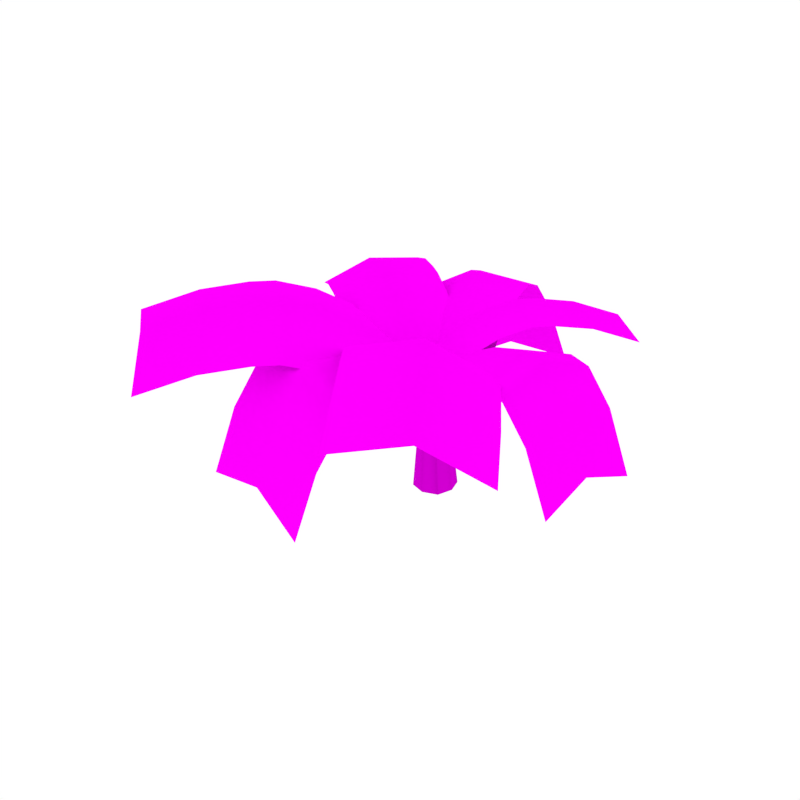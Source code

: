 # Source: PalmTree_5.blend  (saved by Blender 2.79.0; exported with 4.5.12 LTS)
import bpy
from mathutils import Matrix  # noqa: F401  (used for matrix-valued properties, if any)

bpy.ops.wm.read_factory_settings(use_empty=True)
scene = bpy.context.scene
scene.name = 'Scene'

# ---- collections
col_collection_1 = bpy.data.collections.new('Collection 1'); scene.collection.children.link(col_collection_1)

# ---- images (referenced by path relative to the original .blend; pixels are not part of the script)
import os
ASSET_DIR = os.environ.get("B2B_ASSET_DIR", "")  # directory of the original .blend (textures are referenced by path, not embedded)
HERE = os.path.dirname(os.path.abspath(__file__))  # packed textures are extracted next to this script under _unpacked/

def load_image(name, relpath, width, height, colorspace="sRGB"):
    """Load a texture the original file referenced (path relative to the .blend, or extracted next to this script)."""
    p = next((c for c in (os.path.join(HERE, relpath), os.path.join(ASSET_DIR, relpath)) if relpath and os.path.exists(c)), "")
    if p:
        img = bpy.data.images.load(p, check_existing=True)
        img.name = name
    else:  # same state as the original file: an image datablock whose file is absent (Cycles renders it pink)
        img = bpy.data.images.new(name, width, height)
        img.source = "FILE"
        img.filepath = "//" + (relpath or name)
    img.colorspace_settings.name = colorspace
    return img
img_palmtree_trunk_png = load_image('PalmTree_Trunk.png', 'PalmTree_Trunk.png', 1024, 1024, 'sRGB')
img_palmtree_trunk_normal_png = load_image('PalmTree_Trunk_Normal.png', 'PalmTree_Trunk_Normal.png', 1024, 1024, 'sRGB')
img_palmtree_leaves_png = load_image('PalmTree_Leaves.png', 'PalmTree_Leaves.png', 1024, 1024, 'sRGB')

# ---- materials (node trees are filled in below, after node groups)
mat_palmtree_trunk = bpy.data.materials.new('PalmTree_Trunk')
mat_palmtree_trunk.alpha_threshold = 0.0
mat_palmtree_trunk.roughness = 0.5
mat_palmtree_leaves = bpy.data.materials.new('PalmTree_Leaves')
mat_palmtree_leaves.alpha_threshold = 0.0
mat_palmtree_leaves.roughness = 0.5

# ---- material node trees
mat_palmtree_trunk.use_nodes = True; mat_palmtree_trunk.node_tree.nodes.clear()
_N = mat_palmtree_trunk.node_tree.nodes; _L = mat_palmtree_trunk.node_tree.links
n0 = _N.new('ShaderNodeOutputMaterial'); n0.name = 'Material Output'; n0.location = (300, 300)
n1 = _N.new('ShaderNodeBsdfDiffuse'); n1.name = 'Diffuse BSDF'; n1.location = (10, 300)
n2 = _N.new('ShaderNodeTexImage'); n2.name = 'Image Texture'; n2.location = (-327, 341)
n2.width = 140
n2.image = img_palmtree_trunk_png
n3 = _N.new('ShaderNodeNormalMap'); n3.name = 'Normal Map'; n3.location = (-69, 152)
n4 = _N.new('ShaderNodeTexImage'); n4.name = 'Image Texture.001'; n4.location = (-288, 128)
n4.width = 140
n4.image = img_palmtree_trunk_normal_png
_L.new(n1.outputs[0], n0.inputs[0])
_L.new(n2.outputs[0], n1.inputs[0])
_L.new(n4.outputs[0], n3.inputs[1])
_L.new(n3.outputs[0], n1.inputs[2])
n0.is_active_output = True
mat_palmtree_leaves.use_nodes = True; mat_palmtree_leaves.node_tree.nodes.clear()
_N = mat_palmtree_leaves.node_tree.nodes; _L = mat_palmtree_leaves.node_tree.links
n0 = _N.new('ShaderNodeOutputMaterial'); n0.name = 'Material Output'; n0.location = (460, 300)
n1 = _N.new('ShaderNodeBsdfDiffuse'); n1.name = 'Diffuse BSDF'; n1.location = (10, 300)
n2 = _N.new('ShaderNodeMixShader'); n2.name = 'Mix Shader'; n2.location = (240, 304)
n3 = _N.new('ShaderNodeBsdfTransparent'); n3.name = 'Transparent BSDF'; n3.location = (140, 72)
n4 = _N.new('ShaderNodeTexImage'); n4.name = 'Image Texture'; n4.location = (-180, 300)
n4.width = 140
n4.image = img_palmtree_leaves_png
_L.new(n1.outputs[0], n2.inputs[2])
_L.new(n4.outputs[0], n1.inputs[0])
_L.new(n2.outputs[0], n0.inputs[0])
_L.new(n3.outputs[0], n2.inputs[1])
_L.new(n4.outputs[1], n2.inputs[0])
n0.is_active_output = True

# ---- world
world_world = bpy.data.worlds.new('World'); scene.world = world_world
world_world.color = (1.0, 1.0, 1.0)
world_world.use_sun_shadow = False
world_world.sun_shadow_jitter_overblur = 0.0
world_world.cycles.sampling_method = 'NONE'
world_world.cycles.sample_map_resolution = 256

# ---- meshes
me_cube_010 = bpy.data.meshes.new('Cube.010')
me_cube_010.from_pydata([(0.16, 0.1718, 0.001864), (-0.01517, -0.003773, -0.003672), (-0.01548, 0.35, -0.003329), (-0.1907, 0.1746, -0.006913), (0.1219, 0.007433, 0.7698), (0.01015, -0.1018, 0.7665), (0.01026, 0.1203, 0.7697), (-0.1013, 0.009998, 0.7691), (0.03379, 0.2266, 0.4699), (0.1702, 0.08765, 0.466), (0.03378, -0.04652, 0.4695), (-0.1017, 0.09223, 0.4747), (0.1161, 0.3049, 3.214e-05), (0.1167, 0.03926, 0.0004648), (-0.1473, 0.04169, -0.006105), (-0.1469, 0.3067, -0.006767), (-0.04564, -0.05122, 1.161), (-0.04564, 0.06838, 1.119), (0.07397, -0.05167, 1.118), (-0.04564, -0.1708, 1.119), (-0.1652, -0.05077, 1.119), (0.09416, 0.09138, 0.7708), (0.09362, -0.07511, 0.767), (-0.07327, -0.07341, 0.7674), (-0.07343, 0.09329, 0.7695), (-0.1052, -0.1106, 1.161), (0.01391, -0.111, 1.161), (0.01391, 0.008107, 1.161), (-0.1052, 0.008555, 1.161), (-0.0677, 0.1939, 0.4717), (0.1364, 0.191, 0.4684), (0.136, -0.01455, 0.4671), (-0.06793, -0.01071, 0.4737), (-0.1353, 0.03882, 1.119), (-0.125, -0.05092, 1.162), (-0.04564, -0.1306, 1.161), (0.04406, 0.03814, 1.118), (0.03377, -0.05152, 1.161), (0.04407, -0.1413, 1.118), (-0.04564, 0.02818, 1.161), (-0.1353, -0.1406, 1.119), (-0.5059, 0.03639, 0.8955), (0.4574, 0.1741, 1.121), (-0.6847, 1.488, 0.5026), (0.2787, 1.626, 0.7279), (-0.03627, 0.008822, 1.13), (-0.232, 1.527, 0.7652), (0.2184, 1.434, 1.222), (0.2013, 1.231, 1.499), (-0.3093, 1.132, 1.537), (-0.2923, 1.335, 1.259), (-0.762, 1.093, 1.274), (-0.745, 1.296, 0.9969), (-0.6903, 0.6493, 1.28), (-0.7468, 0.9351, 1.329), (0.2166, 1.073, 1.554), (0.273, 0.787, 1.506), (-0.2377, 0.6883, 1.543), (-0.2941, 0.9743, 1.591), (-0.6249, 0.3924, 1.172), (-0.1586, 0.3757, 1.413), (0.3385, 0.5301, 1.397), (-0.01824, -0.5086, 0.9217), (-0.2843, 0.3831, 1.058), (-1.18, -0.7976, 0.1471), (-1.446, 0.09413, 0.2832), (-0.1006, -0.06606, 1.127), (-1.328, -0.3765, 0.3586), (-1.417, 0.05333, 0.783), (-1.317, 0.05414, 1.091), (-1.199, -0.4165, 1.166), (-1.299, -0.4173, 0.8584), (-1.05, -0.8376, 0.9549), (-1.151, -0.8384, 0.6469), (-0.663, -0.7332, 1.09), (-0.9272, -0.8101, 1.05), (-1.193, 0.08161, 1.186), (-0.9291, 0.1585, 1.226), (-0.8117, -0.3121, 1.301), (-1.076, -0.389, 1.261), (-0.4074, -0.6502, 1.067), (-0.5013, -0.2117, 1.276), (-0.6735, 0.2415, 1.203), (0.4287, -0.2413, 0.8661), (-0.5476, -0.08012, 0.9883), (0.2033, -1.683, 0.4714), (-0.773, -1.522, 0.5937), (-0.03167, -0.0706, 1.051), (-0.2639, -1.58, 0.6848), (-0.7094, -1.349, 1.094), (-0.6608, -1.157, 1.374), (-0.1518, -1.215, 1.465), (-0.2003, -1.408, 1.185), (0.3155, -1.318, 1.251), (0.2669, -1.511, 0.9713), (0.3799, -0.874, 1.257), (0.3428, -1.162, 1.306), (-0.6335, -1.001, 1.429), (-0.5964, -0.7128, 1.38), (-0.08726, -0.7713, 1.471), (-0.1245, -1.06, 1.52), (0.4062, -0.6115, 1.147), (-0.05505, -0.452, 1.339), (-0.5701, -0.4503, 1.269), (0.1407, 0.4512, 0.9088), (0.06484, -0.5408, 0.974), (1.619, 0.3789, 0.5996), (1.543, -0.6131, 0.6648), (0.003057, -0.032, 1.06), (1.547, -0.1064, 0.7835), (1.335, -0.592, 1.155), (1.122, -0.5762, 1.423), (1.127, -0.06944, 1.542), (1.34, -0.08533, 1.273), (1.198, 0.4159, 1.358), (1.411, 0.4, 1.09), (0.7501, 0.4393, 1.338), (1.037, 0.4259, 1.404), (0.9611, -0.5661, 1.469), (0.6742, -0.5527, 1.403), (0.6788, -0.04593, 1.522), (0.9659, -0.05937, 1.588), (0.4935, 0.4475, 1.212), (0.3666, -0.0359, 1.371), (0.4176, -0.5445, 1.277), (0.4116, 0.185, 0.9185), (-0.4537, -0.4511, 1.131), (1.646, -1.361, 1.31), (0.7807, -1.997, 1.522), (-0.07331, -0.02737, 1.148), (1.209, -1.626, 1.579), (0.529, -1.616, 1.672), (0.3116, -1.31, 1.719), (0.7395, -0.9391, 1.776), (0.9569, -1.244, 1.729), (1.177, -0.6742, 1.507), (1.394, -0.9795, 1.46), (0.8608, -0.275, 1.418), (1.057, -0.5134, 1.506), (0.1918, -1.149, 1.718), (-0.004436, -0.911, 1.63), (0.4234, -0.5397, 1.687), (0.6197, -0.7783, 1.775), (0.6778, -0.07254, 1.267), (0.2009, -0.2929, 1.506), (-0.1874, -0.7086, 1.479), (0.2765, -0.4666, 0.9133), (-0.5231, 0.2843, 1.13), (-1.047, -1.994, 1.313), (-1.846, -1.243, 1.53), (-0.02682, -0.01899, 1.148), (-1.394, -1.603, 1.588), (-1.51, -0.919, 1.683), (-1.244, -0.644, 1.731), (-0.7916, -1.005, 1.789), (-1.058, -1.28, 1.741), (-0.4442, -1.395, 1.514), (-0.7105, -1.67, 1.467), (-0.102, -1.003, 1.424), (-0.305, -1.245, 1.513), (-1.105, -0.4937, 1.73), (-0.9016, -0.2523, 1.641), (-0.4491, -0.6131, 1.699), (-0.6524, -0.8546, 1.788), (0.06735, -0.7819, 1.269), (-0.2426, -0.3438, 1.514), (-0.7323, -0.03091, 1.486), (-0.3395, -0.3312, 0.957), (0.1844, 0.3433, 1.126), (-1.619, 0.5833, 1.268), (-1.096, 1.258, 1.437), (-0.01462, -0.06346, 1.14), (-1.342, 0.8809, 1.482), (-0.8203, 1.021, 1.557), (-0.5877, 0.8344, 1.593), (-0.8344, 0.4575, 1.639), (-1.067, 0.6439, 1.602), (-1.112, 0.1599, 1.425), (-1.344, 0.3463, 1.388), (-0.783, -0.07688, 1.355), (-0.9849, 0.06292, 1.424), (-0.4611, 0.7374, 1.593), (-0.2592, 0.5976, 1.523), (-0.5058, 0.2206, 1.569), (-0.7078, 0.3606, 1.638), (-0.5991, -0.192, 1.234), (-0.2821, 0.08016, 1.424), (-0.07522, 0.4825, 1.403), (-0.2965, 0.2678, 0.957), (0.3253, -0.3176, 1.126), (0.735, 1.455, 1.268), (1.357, 0.87, 1.437), (-0.06076, -0.08095, 1.14), (1.005, 1.151, 1.482), (1.095, 0.6184, 1.557), (0.8873, 0.4045, 1.593), (0.5355, 0.6858, 1.639), (0.7431, 0.8997, 1.602), (0.2655, 0.9899, 1.425), (0.473, 1.204, 1.388), (-0.001346, 0.6853, 1.355), (0.1569, 0.873, 1.424), (0.7788, 0.2877, 1.593), (0.6205, 0.09992, 1.523), (0.2686, 0.3812, 1.569), (0.427, 0.569, 1.638), (-0.1334, 0.5131, 1.234), (0.1075, 0.1717, 1.424), (0.4885, -0.07231, 1.403)], [], [(9, 31, 13, 0), (31, 10, 1, 13), (10, 32, 14, 1), (29, 8, 2, 15), (8, 30, 12, 2), (30, 21, 4, 9), (32, 11, 3, 14), (11, 29, 15, 3), (31, 22, 5, 10), (4, 22, 31, 9), (4, 21, 36, 18), (4, 18, 38, 22), (29, 24, 6, 8), (5, 23, 32, 10), (5, 22, 38, 19), (5, 19, 40, 23), (32, 23, 7, 11), (6, 21, 30, 8), (6, 24, 33, 17), (6, 17, 36, 21), (7, 24, 29, 11), (7, 23, 40, 20), (7, 20, 33, 24), (39, 28, 16), (35, 26, 16), (37, 27, 16), (28, 34, 16), (27, 39, 16), (25, 35, 16), (26, 37, 16), (34, 25, 16), (19, 38, 26, 35), (40, 19, 35, 25), (17, 33, 28, 39), (20, 40, 25, 34), (36, 17, 39, 27), (33, 20, 34, 28), (18, 36, 27, 37), (38, 18, 37, 26), (60, 61, 56, 57), (54, 58, 49, 51), (58, 55, 48, 49), (52, 50, 46, 43), (50, 52, 51, 49), (47, 50, 49, 48), (50, 47, 44, 46), (58, 54, 53, 57), (55, 58, 57, 56), (59, 60, 57, 53), (41, 45, 60, 59), (45, 42, 61, 60), (81, 82, 77, 78), (75, 79, 70, 72), (79, 76, 69, 70), (73, 71, 67, 64), (71, 73, 72, 70), (68, 71, 70, 69), (71, 68, 65, 67), (79, 75, 74, 78), (76, 79, 78, 77), (80, 81, 78, 74), (62, 66, 81, 80), (66, 63, 82, 81), (102, 103, 98, 99), (96, 100, 91, 93), (100, 97, 90, 91), (94, 92, 88, 85), (92, 94, 93, 91), (89, 92, 91, 90), (92, 89, 86, 88), (100, 96, 95, 99), (97, 100, 99, 98), (101, 102, 99, 95), (83, 87, 102, 101), (87, 84, 103, 102), (123, 124, 119, 120), (117, 121, 112, 114), (121, 118, 111, 112), (115, 113, 109, 106), (113, 115, 114, 112), (110, 113, 112, 111), (113, 110, 107, 109), (121, 117, 116, 120), (118, 121, 120, 119), (122, 123, 120, 116), (104, 108, 123, 122), (108, 105, 124, 123), (144, 145, 140, 141), (138, 142, 133, 135), (142, 139, 132, 133), (136, 134, 130, 127), (134, 136, 135, 133), (131, 134, 133, 132), (134, 131, 128, 130), (142, 138, 137, 141), (139, 142, 141, 140), (143, 144, 141, 137), (125, 129, 144, 143), (129, 126, 145, 144), (165, 166, 161, 162), (159, 163, 154, 156), (163, 160, 153, 154), (157, 155, 151, 148), (155, 157, 156, 154), (152, 155, 154, 153), (155, 152, 149, 151), (163, 159, 158, 162), (160, 163, 162, 161), (164, 165, 162, 158), (146, 150, 165, 164), (150, 147, 166, 165), (186, 187, 182, 183), (180, 184, 175, 177), (184, 181, 174, 175), (178, 176, 172, 169), (176, 178, 177, 175), (173, 176, 175, 174), (176, 173, 170, 172), (184, 180, 179, 183), (181, 184, 183, 182), (185, 186, 183, 179), (167, 171, 186, 185), (171, 168, 187, 186), (207, 208, 203, 204), (201, 205, 196, 198), (205, 202, 195, 196), (199, 197, 193, 190), (197, 199, 198, 196), (194, 197, 196, 195), (197, 194, 191, 193), (205, 201, 200, 204), (202, 205, 204, 203), (206, 207, 204, 200), (188, 192, 207, 206), (192, 189, 208, 207), (30, 9, 0, 12)])
me_cube_010.polygons.foreach_set('use_smooth', [True] * 136)
me_cube_010.polygons.foreach_set('material_index', [0, 0, 0, 0, 0, 0, 0, 0, 0, 0, 0, 0, 0, 0, 0, 0, 0, 0, 0, 0, 0, 0, 0, 0, 0, 0, 0, 0, 0, 0, 0, 0, 0, 0, 0, 0, 0, 0, 0, 1, 1, 1, 1, 1, 1, 1, 1, 1, 1, 1, 1, 1, 1, 1, 1, 1, 1, 1, 1, 1, 1, 1, 1, 1, 1, 1, 1, 1, 1, 1, 1, 1, 1, 1, 1, 1, 1, 1, 1, 1, 1, 1, 1, 1, 1, 1, 1, 1, 1, 1, 1, 1, 1, 1, 1, 1, 1, 1, 1, 1, 1, 1, 1, 1, 1, 1, 1, 1, 1, 1, 1, 1, 1, 1, 1, 1, 1, 1, 1, 1, 1, 1, 1, 1, 1, 1, 1, 1, 1, 1, 1, 1, 1, 1, 1, 0])
_uv = me_cube_010.uv_layers.new(name='UVMap')
_uv.uv.foreach_set('vector', [0.1275, 0.03931, 0.003716, 0.03931, 0.003716, -0.2932, 0.1275, -0.2932, 0.9927, 0.03931, 0.8695, 0.03931, 0.8695, -0.2932, 0.9927, -0.2932, 0.8695, 0.03931, 0.7461, 0.03931, 0.7461, -0.2932, 0.8695, -0.2932, 0.4982, 0.03931, 0.375, 0.03931, 0.375, -0.2932, 0.4982, -0.2932, 0.375, 0.03931, 0.2516, 0.03931, 0.2516, -0.2932, 0.375, -0.2932, 0.2516, 0.03931, 0.2516, 0.3537, 0.1275, 0.3537, 0.1275, 0.03931, 0.7461, 0.03931, 0.622, 0.03931, 0.622, -0.2932, 0.7461, -0.2932, 0.622, 0.03931, 0.4982, 0.03931, 0.4982, -0.2932, 0.622, -0.2932, 0.9927, 0.03931, 0.9927, 0.3537, 0.8695, 0.3537, 0.8695, 0.03931, 0.1275, 0.3537, 0.003716, 0.3537, 0.003716, 0.03931, 0.1275, 0.03931, 0.1275, 0.3537, 0.2516, 0.3537, 0.2516, 0.6499, 0.1275, 0.6499, 0.1275, 0.3537, 0.1275, 0.6499, 0.003716, 0.6499, 0.003716, 0.3537, 0.4982, 0.03931, 0.4982, 0.3537, 0.375, 0.3537, 0.375, 0.03931, 0.8695, 0.3537, 0.7461, 0.3537, 0.7461, 0.03931, 0.8695, 0.03931, 0.8695, 0.3537, 0.9927, 0.3537, 0.9927, 0.6499, 0.8695, 0.6499, 0.8695, 0.3537, 0.8695, 0.6499, 0.7461, 0.6499, 0.7461, 0.3537, 0.7461, 0.03931, 0.7461, 0.3537, 0.622, 0.3537, 0.622, 0.03931, 0.375, 0.3537, 0.2516, 0.3537, 0.2516, 0.03931, 0.375, 0.03931, 0.375, 0.3537, 0.4982, 0.3537, 0.4982, 0.6499, 0.375, 0.6499, 0.375, 0.3537, 0.375, 0.6499, 0.2516, 0.6499, 0.2516, 0.3537, 0.622, 0.3537, 0.4982, 0.3537, 0.4982, 0.03931, 0.622, 0.03931, 0.622, 0.3537, 0.7461, 0.3537, 0.7461, 0.6499, 0.622, 0.6499, 0.622, 0.3537, 0.622, 0.6499, 0.4982, 0.6499, 0.4982, 0.3537, 0.375, 0.6499, 0.4982, 0.6499, 0.375, 0.6499, 0.8695, 0.6499, 0.9927, 0.6499, 0.8695, 0.6499, 0.1275, 0.6499, 0.2516, 0.6499, 0.1275, 0.6499, 0.4982, 0.6499, 0.622, 0.6499, 0.4982, 0.6499, 0.2516, 0.6499, 0.375, 0.6499, 0.2516, 0.6499, 0.7461, 0.6499, 0.8695, 0.6499, 0.7461, 0.6499, 0.003716, 0.6499, 0.1275, 0.6499, 0.003716, 0.6499, 0.622, 0.6499, 0.7461, 0.6499, 0.622, 0.6499, 0.8695, 0.6499, 0.9927, 0.6499, 0.9927, 0.6499, 0.8695, 0.6499, 0.7461, 0.6499, 0.8695, 0.6499, 0.8695, 0.6499, 0.7461, 0.6499, 0.375, 0.6499, 0.4982, 0.6499, 0.4982, 0.6499, 0.375, 0.6499, 0.622, 0.6499, 0.7461, 0.6499, 0.7461, 0.6499, 0.622, 0.6499, 0.2516, 0.6499, 0.375, 0.6499, 0.375, 0.6499, 0.2516, 0.6499, 0.4982, 0.6499, 0.622, 0.6499, 0.622, 0.6499, 0.4982, 0.6499, 0.1275, 0.6499, 0.2516, 0.6499, 0.2516, 0.6499, 0.1275, 0.6499, 0.003716, 0.6499, 0.1275, 0.6499, 0.1275, 0.6499, 0.003716, 0.6499, 0.1742, 0.2201, 0.326, 0.219, 0.326, 0.4114, 0.1742, 0.4136, 0.02237, 0.5601, 0.1742, 0.5601, 0.1742, 0.6492, 0.02237, 0.6492, 0.1742, 0.5601, 0.326, 0.5601, 0.326, 0.6492, 0.1742, 0.6492, 0.02237, 0.8099, 0.1742, 0.8099, 0.1742, 0.9939, 0.02237, 0.9939, 0.1742, 0.8099, 0.02237, 0.8099, 0.02237, 0.6492, 0.1742, 0.6492, 0.326, 0.8099, 0.1742, 0.8099, 0.1742, 0.6492, 0.326, 0.6492, 0.1742, 0.8099, 0.326, 0.8099, 0.326, 0.9939, 0.1742, 0.9939, 0.1742, 0.5601, 0.02237, 0.5601, 0.02237, 0.4114, 0.1742, 0.4136, 0.326, 0.5601, 0.1742, 0.5601, 0.1742, 0.4136, 0.326, 0.4114, 0.02237, 0.219, 0.1742, 0.2201, 0.1742, 0.4136, 0.02237, 0.4114, 0.02237, 0.02661, 0.1742, 0.02661, 0.1742, 0.2201, 0.02237, 0.219, 0.1742, 0.02661, 0.326, 0.02661, 0.326, 0.219, 0.1742, 0.2201, 0.1742, 0.2201, 0.326, 0.219, 0.326, 0.4114, 0.1742, 0.4136, 0.02237, 0.5601, 0.1742, 0.5601, 0.1742, 0.6492, 0.02237, 0.6492, 0.1742, 0.5601, 0.326, 0.5601, 0.326, 0.6492, 0.1742, 0.6492, 0.02237, 0.8099, 0.1742, 0.8099, 0.1742, 0.9939, 0.02237, 0.9939, 0.1742, 0.8099, 0.02237, 0.8099, 0.02237, 0.6492, 0.1742, 0.6492, 0.326, 0.8099, 0.1742, 0.8099, 0.1742, 0.6492, 0.326, 0.6492, 0.1742, 0.8099, 0.326, 0.8099, 0.326, 0.9939, 0.1742, 0.9939, 0.1742, 0.5601, 0.02237, 0.5601, 0.02237, 0.4114, 0.1742, 0.4136, 0.326, 0.5601, 0.1742, 0.5601, 0.1742, 0.4136, 0.326, 0.4114, 0.02237, 0.219, 0.1742, 0.2201, 0.1742, 0.4136, 0.02237, 0.4114, 0.02237, 0.02661, 0.1742, 0.02661, 0.1742, 0.2201, 0.02237, 0.219, 0.1742, 0.02661, 0.326, 0.02661, 0.326, 0.219, 0.1742, 0.2201, 0.1742, 0.2201, 0.326, 0.219, 0.326, 0.4114, 0.1742, 0.4136, 0.02237, 0.5601, 0.1742, 0.5601, 0.1742, 0.6492, 0.02237, 0.6492, 0.1742, 0.5601, 0.326, 0.5601, 0.326, 0.6492, 0.1742, 0.6492, 0.02237, 0.8099, 0.1742, 0.8099, 0.1742, 0.9939, 0.02237, 0.9939, 0.1742, 0.8099, 0.02237, 0.8099, 0.02237, 0.6492, 0.1742, 0.6492, 0.326, 0.8099, 0.1742, 0.8099, 0.1742, 0.6492, 0.326, 0.6492, 0.1742, 0.8099, 0.326, 0.8099, 0.326, 0.9939, 0.1742, 0.9939, 0.1742, 0.5601, 0.02237, 0.5601, 0.02237, 0.4114, 0.1742, 0.4136, 0.326, 0.5601, 0.1742, 0.5601, 0.1742, 0.4136, 0.326, 0.4114, 0.02237, 0.219, 0.1742, 0.2201, 0.1742, 0.4136, 0.02237, 0.4114, 0.02237, 0.02661, 0.1742, 0.02661, 0.1742, 0.2201, 0.02237, 0.219, 0.1742, 0.02661, 0.326, 0.02661, 0.326, 0.219, 0.1742, 0.2201, 0.1742, 0.2201, 0.326, 0.219, 0.326, 0.4114, 0.1742, 0.4136, 0.02237, 0.5601, 0.1742, 0.5601, 0.1742, 0.6492, 0.02237, 0.6492, 0.1742, 0.5601, 0.326, 0.5601, 0.326, 0.6492, 0.1742, 0.6492, 0.02237, 0.8099, 0.1742, 0.8099, 0.1742, 0.9939, 0.02237, 0.9939, 0.1742, 0.8099, 0.02237, 0.8099, 0.02237, 0.6492, 0.1742, 0.6492, 0.326, 0.8099, 0.1742, 0.8099, 0.1742, 0.6492, 0.326, 0.6492, 0.1742, 0.8099, 0.326, 0.8099, 0.326, 0.9939, 0.1742, 0.9939, 0.1742, 0.5601, 0.02237, 0.5601, 0.02237, 0.4114, 0.1742, 0.4136, 0.326, 0.5601, 0.1742, 0.5601, 0.1742, 0.4136, 0.326, 0.4114, 0.02237, 0.219, 0.1742, 0.2201, 0.1742, 0.4136, 0.02237, 0.4114, 0.02237, 0.02661, 0.1742, 0.02661, 0.1742, 0.2201, 0.02237, 0.219, 0.1742, 0.02661, 0.326, 0.02661, 0.326, 0.219, 0.1742, 0.2201, 0.1742, 0.2201, 0.326, 0.219, 0.326, 0.4114, 0.1742, 0.4136, 0.02237, 0.5601, 0.1742, 0.5601, 0.1742, 0.6492, 0.02237, 0.6492, 0.1742, 0.5601, 0.326, 0.5601, 0.326, 0.6492, 0.1742, 0.6492, 0.02237, 0.8099, 0.1742, 0.8099, 0.1742, 0.9939, 0.02237, 0.9939, 0.1742, 0.8099, 0.02237, 0.8099, 0.02237, 0.6492, 0.1742, 0.6492, 0.326, 0.8099, 0.1742, 0.8099, 0.1742, 0.6492, 0.326, 0.6492, 0.1742, 0.8099, 0.326, 0.8099, 0.326, 0.9939, 0.1742, 0.9939, 0.1742, 0.5601, 0.02237, 0.5601, 0.02237, 0.4114, 0.1742, 0.4136, 0.326, 0.5601, 0.1742, 0.5601, 0.1742, 0.4136, 0.326, 0.4114, 0.02237, 0.219, 0.1742, 0.2201, 0.1742, 0.4136, 0.02237, 0.4114, 0.02237, 0.02661, 0.1742, 0.02661, 0.1742, 0.2201, 0.02237, 0.219, 0.1742, 0.02661, 0.326, 0.02661, 0.326, 0.219, 0.1742, 0.2201, 0.1742, 0.2201, 0.326, 0.219, 0.326, 0.4114, 0.1742, 0.4136, 0.02237, 0.5601, 0.1742, 0.5601, 0.1742, 0.6492, 0.02237, 0.6492, 0.1742, 0.5601, 0.326, 0.5601, 0.326, 0.6492, 0.1742, 0.6492, 0.02237, 0.8099, 0.1742, 0.8099, 0.1742, 0.9939, 0.02237, 0.9939, 0.1742, 0.8099, 0.02237, 0.8099, 0.02237, 0.6492, 0.1742, 0.6492, 0.326, 0.8099, 0.1742, 0.8099, 0.1742, 0.6492, 0.326, 0.6492, 0.1742, 0.8099, 0.326, 0.8099, 0.326, 0.9939, 0.1742, 0.9939, 0.1742, 0.5601, 0.02237, 0.5601, 0.02237, 0.4114, 0.1742, 0.4136, 0.326, 0.5601, 0.1742, 0.5601, 0.1742, 0.4136, 0.326, 0.4114, 0.02237, 0.219, 0.1742, 0.2201, 0.1742, 0.4136, 0.02237, 0.4114, 0.02237, 0.02661, 0.1742, 0.02661, 0.1742, 0.2201, 0.02237, 0.219, 0.1742, 0.02661, 0.326, 0.02661, 0.326, 0.219, 0.1742, 0.2201, 0.1742, 0.2201, 0.326, 0.219, 0.326, 0.4114, 0.1742, 0.4136, 0.02237, 0.5601, 0.1742, 0.5601, 0.1742, 0.6492, 0.02237, 0.6492, 0.1742, 0.5601, 0.326, 0.5601, 0.326, 0.6492, 0.1742, 0.6492, 0.02237, 0.8099, 0.1742, 0.8099, 0.1742, 0.9939, 0.02237, 0.9939, 0.1742, 0.8099, 0.02237, 0.8099, 0.02237, 0.6492, 0.1742, 0.6492, 0.326, 0.8099, 0.1742, 0.8099, 0.1742, 0.6492, 0.326, 0.6492, 0.1742, 0.8099, 0.326, 0.8099, 0.326, 0.9939, 0.1742, 0.9939, 0.1742, 0.5601, 0.02237, 0.5601, 0.02237, 0.4114, 0.1742, 0.4136, 0.326, 0.5601, 0.1742, 0.5601, 0.1742, 0.4136, 0.326, 0.4114, 0.02237, 0.219, 0.1742, 0.2201, 0.1742, 0.4136, 0.02237, 0.4114, 0.02237, 0.02661, 0.1742, 0.02661, 0.1742, 0.2201, 0.02237, 0.219, 0.1742, 0.02661, 0.326, 0.02661, 0.326, 0.219, 0.1742, 0.2201, 0.1742, 0.2201, 0.326, 0.219, 0.326, 0.4114, 0.1742, 0.4136, 0.02237, 0.5601, 0.1742, 0.5601, 0.1742, 0.6492, 0.02237, 0.6492, 0.1742, 0.5601, 0.326, 0.5601, 0.326, 0.6492, 0.1742, 0.6492, 0.02237, 0.8099, 0.1742, 0.8099, 0.1742, 0.9939, 0.02237, 0.9939, 0.1742, 0.8099, 0.02237, 0.8099, 0.02237, 0.6492, 0.1742, 0.6492, 0.326, 0.8099, 0.1742, 0.8099, 0.1742, 0.6492, 0.326, 0.6492, 0.1742, 0.8099, 0.326, 0.8099, 0.326, 0.9939, 0.1742, 0.9939, 0.1742, 0.5601, 0.02237, 0.5601, 0.02237, 0.4114, 0.1742, 0.4136, 0.326, 0.5601, 0.1742, 0.5601, 0.1742, 0.4136, 0.326, 0.4114, 0.02237, 0.219, 0.1742, 0.2201, 0.1742, 0.4136, 0.02237, 0.4114, 0.02237, 0.02661, 0.1742, 0.02661, 0.1742, 0.2201, 0.02237, 0.219, 0.1742, 0.02661, 0.326, 0.02661, 0.326, 0.219, 0.1742, 0.2201, 0.2516, 0.03931, 0.1275, 0.03931, 0.1275, -0.2932, 0.2516, -0.2932])
me_cube_010.materials.append(mat_palmtree_trunk)
me_cube_010.materials.append(mat_palmtree_leaves)
me_cube_010.use_remesh_preserve_volume = False
me_cube_010.use_remesh_preserve_attributes = False
me_cube_010.use_mirror_vertex_groups = False
me_cube_010.update()
me_cube_010.normals_split_custom_set([tuple(v) for v in zip(*[iter([0.9977, 0.002336, 0.06835, 0.7202, -0.6903, -0.06927, 0.7069, -0.6989, -0.1092, 0.9993, 0.03525, -0.01537, 0.7202, -0.6903, -0.06927, 0.003348, -0.9904, -0.1381, -0.03834, -0.9955, -0.0864, 0.7069, -0.6989, -0.1092, 0.003348, -0.9904, -0.1381, -0.708, -0.7032, -0.06476, -0.7512, -0.658, 0.05151, -0.03834, -0.9955, -0.0864, -0.665, 0.7014, 0.2565, 0.02578, 0.9566, 0.2903, -0.0178, 0.9672, 0.2535, -0.6724, 0.6876, 0.274, 0.02578, 0.9566, 0.2903, 0.7076, 0.6722, 0.2178, 0.6615, 0.7349, 0.1493, -0.0178, 0.9672, 0.2535, 0.7076, 0.6722, 0.2178, 0.7019, 0.6626, 0.2612, 0.9897, -0.01698, 0.142, 0.9977, 0.002336, 0.06835, -0.708, -0.7032, -0.06476, -0.9951, 0.01242, 0.09849, -0.9815, 0.03544, 0.1883, -0.7512, -0.658, 0.05151, -0.9951, 0.01242, 0.09849, -0.665, 0.7014, 0.2565, -0.6724, 0.6876, 0.274, -0.9815, 0.03544, 0.1883, 0.7202, -0.6903, -0.06927, 0.7006, -0.7124, -0.04112, -0.002167, -0.9823, -0.1871, 0.003348, -0.9904, -0.1381, 0.9897, -0.01698, 0.142, 0.7006, -0.7124, -0.04112, 0.7202, -0.6903, -0.06927, 0.9977, 0.002336, 0.06835, 0.9897, -0.01698, 0.142, 0.7019, 0.6626, 0.2612, 0.6371, 0.6298, 0.4443, 0.9138, -0.02218, 0.4055, 0.9897, -0.01698, 0.142, 0.9138, -0.02218, 0.4055, 0.6387, -0.6973, 0.3253, 0.7006, -0.7124, -0.04112, -0.665, 0.7014, 0.2565, -0.7036, 0.7027, 0.1059, 0.0153, 0.9683, 0.2492, 0.02578, 0.9566, 0.2903, -0.002167, -0.9823, -0.1871, -0.6856, -0.697, -0.21, -0.708, -0.7032, -0.06476, 0.003348, -0.9904, -0.1381, -0.002167, -0.9823, -0.1871, 0.7006, -0.7124, -0.04112, 0.6387, -0.6973, 0.3253, -0.02037, -0.967, 0.2538, -0.002167, -0.9823, -0.1871, -0.02037, -0.967, 0.2538, -0.6878, -0.6871, 0.2341, -0.6856, -0.697, -0.21, -0.708, -0.7032, -0.06476, -0.6856, -0.697, -0.21, -0.9954, -0.007052, -0.0953, -0.9951, 0.01242, 0.09849, 0.0153, 0.9683, 0.2492, 0.7019, 0.6626, 0.2612, 0.7076, 0.6722, 0.2178, 0.02578, 0.9566, 0.2903, 0.0153, 0.9683, 0.2492, -0.7036, 0.7027, 0.1059, -0.69, 0.6406, 0.337, -0.01226, 0.9106, 0.4132, 0.0153, 0.9683, 0.2492, -0.01226, 0.9106, 0.4132, 0.6371, 0.6298, 0.4443, 0.7019, 0.6626, 0.2612, -0.9954, -0.007052, -0.0953, -0.7036, 0.7027, 0.1059, -0.665, 0.7014, 0.2565, -0.9951, 0.01242, 0.09849, -0.9954, -0.007052, -0.0953, -0.6856, -0.697, -0.21, -0.6878, -0.6871, 0.2341, -0.965, -0.0177, 0.2616, -0.9954, -0.007052, -0.0953, -0.965, -0.0177, 0.2616, -0.69, 0.6406, 0.337, -0.7036, 0.7027, 0.1059, 0.006536, 0.4593, 0.8883, -0.327, 0.3326, 0.8845, 0.005861, -7.868e-06, 1.0, 0.002888, -0.4593, 0.8883, 0.3351, -0.3319, 0.8818, 0.005861, -7.868e-06, 1.0, 0.4629, 9.214e-05, 0.8864, 0.3367, 0.331, 0.8815, 0.005861, -7.868e-06, 1.0, -0.327, 0.3326, 0.8845, -0.4556, -0.0001024, 0.8902, 0.005861, -7.868e-06, 1.0, 0.3367, 0.331, 0.8815, 0.006536, 0.4593, 0.8883, 0.005861, -7.868e-06, 1.0, -0.3286, -0.3317, 0.8843, 0.002888, -0.4593, 0.8883, 0.005861, -7.868e-06, 1.0, 0.3351, -0.3319, 0.8818, 0.4629, 9.214e-05, 0.8864, 0.005861, -7.868e-06, 1.0, -0.4556, -0.0001024, 0.8902, -0.3286, -0.3317, 0.8843, 0.005861, -7.868e-06, 1.0, -0.02037, -0.967, 0.2538, 0.6387, -0.6973, 0.3253, 0.3351, -0.3319, 0.8818, 0.002888, -0.4593, 0.8883, -0.6878, -0.6871, 0.2341, -0.02037, -0.967, 0.2538, 0.002888, -0.4593, 0.8883, -0.3286, -0.3317, 0.8843, -0.01226, 0.9106, 0.4132, -0.69, 0.6406, 0.337, -0.327, 0.3326, 0.8845, 0.006536, 0.4593, 0.8883, -0.965, -0.0177, 0.2616, -0.6878, -0.6871, 0.2341, -0.3286, -0.3317, 0.8843, -0.4556, -0.0001024, 0.8902, 0.6371, 0.6298, 0.4443, -0.01226, 0.9106, 0.4132, 0.006536, 0.4593, 0.8883, 0.3367, 0.331, 0.8815, -0.69, 0.6406, 0.337, -0.965, -0.0177, 0.2616, -0.4556, -0.0001024, 0.8902, -0.327, 0.3326, 0.8845, 0.9138, -0.02218, 0.4055, 0.6371, 0.6298, 0.4443, 0.3367, 0.331, 0.8815, 0.4629, 9.214e-05, 0.8864, 0.6387, -0.6973, 0.3253, 0.9138, -0.02218, 0.4055, 0.4629, 9.214e-05, 0.8864, 0.3351, -0.3319, 0.8818, -0.12, -0.5258, 0.8421, 0.1707, -0.4581, 0.8724, 0.1205, -0.2537, 0.9598, -0.1736, -0.3065, 0.9359, -0.5028, 0.0149, 0.8643, -0.231, 0.03791, 0.9722, -0.2653, 0.5357, 0.8017, -0.4503, 0.5641, 0.6922, -0.231, 0.03791, 0.9722, 0.05321, 0.1007, 0.9935, -0.0625, 0.6196, 0.7824, -0.2653, 0.5357, 0.8017, -0.3111, 0.8582, 0.4083, -0.2345, 0.8499, 0.4718, -0.2112, 0.9197, 0.331, -0.2646, 0.9095, 0.3205, -0.2345, 0.8499, 0.4718, -0.3111, 0.8582, 0.4083, -0.4503, 0.5641, 0.6922, -0.2653, 0.5357, 0.8017, -0.1378, 0.8832, 0.4483, -0.2345, 0.8499, 0.4718, -0.2653, 0.5357, 0.8017, -0.0625, 0.6196, 0.7824, -0.2345, 0.8499, 0.4718, -0.1378, 0.8832, 0.4483, -0.1541, 0.9274, 0.3409, -0.2112, 0.9197, 0.331, -0.231, 0.03791, 0.9722, -0.5028, 0.0149, 0.8643, -0.4507, -0.3411, 0.8249, -0.1736, -0.3065, 0.9359, 0.05321, 0.1007, 0.9935, -0.231, 0.03791, 0.9722, -0.1736, -0.3065, 0.9359, 0.1205, -0.2537, 0.9598, -0.4011, -0.5438, 0.7371, -0.12, -0.5258, 0.8421, -0.1736, -0.3065, 0.9359, -0.4507, -0.3411, 0.8249, -0.3714, -0.6426, 0.6701, -0.08814, -0.6279, 0.7733, -0.12, -0.5258, 0.8421, -0.4011, -0.5438, 0.7371, -0.08814, -0.6279, 0.7733, 0.2006, -0.5569, 0.806, 0.1707, -0.4581, 0.8724, -0.12, -0.5258, 0.8421, 0.2426, -0.07336, 0.9673, 0.1444, 0.2101, 0.9669, -0.07206, 0.1419, 0.9873, 0.01027, -0.1463, 0.9892, -0.2432, -0.5027, 0.8295, -0.3219, -0.2341, 0.9174, -0.736, -0.3125, 0.6005, -0.7128, -0.4992, 0.4927, -0.3219, -0.2341, 0.9174, -0.412, 0.04331, 0.9101, -0.8265, -0.1179, 0.5504, -0.736, -0.3125, 0.6005, -0.9135, -0.3865, 0.1273, -0.9321, -0.3095, 0.1881, -0.9558, -0.2924, 0.03192, -0.9383, -0.3447, 0.02663, -0.9321, -0.3095, 0.1881, -0.9135, -0.3865, 0.1273, -0.7128, -0.4992, 0.4927, -0.736, -0.3125, 0.6005, -0.9644, -0.2161, 0.1527, -0.9321, -0.3095, 0.1881, -0.736, -0.3125, 0.6005, -0.8265, -0.1179, 0.5504, -0.9321, -0.3095, 0.1881, -0.9644, -0.2161, 0.1527, -0.971, -0.2363, 0.03738, -0.9558, -0.2924, 0.03192, -0.3219, -0.2341, 0.9174, -0.2432, -0.5027, 0.8295, 0.1014, -0.4191, 0.9022, 0.01027, -0.1463, 0.9892, -0.412, 0.04331, 0.9101, -0.3219, -0.2341, 0.9174, 0.01027, -0.1463, 0.9892, -0.07206, 0.1419, 0.9873, 0.3164, -0.3517, 0.881, 0.2426, -0.07336, 0.9673, 0.01027, -0.1463, 0.9892, 0.1014, -0.4191, 0.9022, 0.4284, -0.3133, 0.8475, 0.3581, -0.03249, 0.9331, 0.2426, -0.07336, 0.9673, 0.3164, -0.3517, 0.881, 0.3581, -0.03249, 0.9331, 0.2562, 0.2488, 0.9341, 0.1444, 0.2101, 0.9669, 0.2426, -0.07336, 0.9673, 0.1848, 0.4789, 0.8582, -0.1143, 0.502, 0.8573, -0.1371, 0.2934, 0.9461, 0.1601, 0.255, 0.9536, 0.3831, -0.1514, 0.9112, 0.1073, -0.09005, 0.9901, 0.007992, -0.5778, 0.8161, 0.1862, -0.6622, 0.7259, 0.1073, -0.09005, 0.9901, -0.1832, -0.06427, 0.981, -0.2075, -0.5972, 0.7748, 0.007992, -0.5778, 0.8161, -0.004879, -0.9054, 0.4245, -0.0816, -0.8735, 0.4799, -0.1101, -0.9353, 0.3363, -0.05531, -0.9418, 0.3316, -0.0816, -0.8735, 0.4799, -0.004879, -0.9054, 0.4245, 0.1862, -0.6622, 0.7259, 0.007992, -0.5778, 0.8161, -0.1809, -0.8766, 0.446, -0.0816, -0.8735, 0.4799, 0.007992, -0.5778, 0.8161, -0.2075, -0.5972, 0.7748, -0.0816, -0.8735, 0.4799, -0.1809, -0.8766, 0.446, -0.1675, -0.9253, 0.3402, -0.1101, -0.9353, 0.3363, 0.1073, -0.09005, 0.9901, 0.3831, -0.1514, 0.9112, 0.4447, 0.2031, 0.8724, 0.1601, 0.255, 0.9536, -0.1832, -0.06427, 0.981, 0.1073, -0.09005, 0.9901, 0.1601, 0.255, 0.9536, -0.1371, 0.2934, 0.9461, 0.4676, 0.4099, 0.7831, 0.1848, 0.4789, 0.8582, 0.1601, 0.255, 0.9536, 0.4447, 0.2031, 0.8724, 0.476, 0.512, 0.715, 0.1924, 0.5847, 0.7881, 0.1848, 0.4789, 0.8582, 0.4676, 0.4099, 0.7831, 0.1924, 0.5847, 0.7881, -0.1062, 0.6042, 0.7898, -0.1143, 0.502, 0.8573, 0.1848, 0.4789, 0.8582, -0.5457, 0.09475, 0.8326, -0.5405, -0.2048, 0.8161, -0.3365, -0.2132, 0.9172, -0.3268, 0.08545, 0.9412, 0.05878, 0.3464, 0.9363, 0.01888, 0.06236, 0.9979, 0.5235, 0.01712, 0.8518, 0.5961, 0.2067, 0.7758, 0.01888, 0.06236, 0.9979, 0.02114, -0.2284, 0.9733, 0.5656, -0.1932, 0.8017, 0.5235, 0.01712, 0.8518, 0.8742, 0.05486, 0.4824, 0.8463, -0.02727, 0.5319, 0.9192, -0.04239, 0.3915, 0.9208, 0.01295, 0.3898, 0.8463, -0.02727, 0.5319, 0.8742, 0.05486, 0.4824, 0.5961, 0.2067, 0.7758, 0.5235, 0.01712, 0.8518, 0.8608, -0.1239, 0.4936, 0.8463, -0.02727, 0.5319, 0.5235, 0.01712, 0.8518, 0.5656, -0.1932, 0.8017, 0.8463, -0.02727, 0.5319, 0.8608, -0.1239, 0.4936, 0.9144, -0.1006, 0.392, 0.9192, -0.04239, 0.3915, 0.01888, 0.06236, 0.9979, 0.05878, 0.3464, 0.9363, -0.297, 0.3775, 0.8771, -0.3268, 0.08545, 0.9412, 0.02114, -0.2284, 0.9733, 0.01888, 0.06236, 0.9979, -0.3268, 0.08545, 0.9412, -0.3365, -0.2132, 0.9172, -0.4992, 0.3862, 0.7757, -0.5457, 0.09475, 0.8326, -0.3268, 0.08545, 0.9412, -0.297, 0.3775, 0.8771, -0.5972, 0.389, 0.7014, -0.6472, 0.09636, 0.7562, -0.5457, 0.09475, 0.8326, -0.4992, 0.3862, 0.7757, -0.6472, 0.09636, 0.7562, -0.6386, -0.2024, 0.7424, -0.5405, -0.2048, 0.8161, -0.5457, 0.09475, 0.8326, -0.231, 0.5721, 0.787, -0.4557, 0.3742, 0.8076, -0.32, 0.2261, 0.9201, -0.08519, 0.4134, 0.9066, 0.3012, 0.3871, 0.8715, 0.06588, 0.2292, 0.9711, 0.187, 0.06852, 0.98, 0.4069, 0.2259, 0.8851, 0.06588, 0.2292, 0.9711, -0.1668, 0.04156, 0.9851, -0.03918, -0.1066, 0.9935, 0.187, 0.06852, 0.98, 0.4842, 0.08393, 0.8709, 0.2767, -0.06004, 0.9591, 0.3355, -0.1454, 0.9308, 0.5204, 0.006987, 0.8539, 0.2767, -0.06004, 0.9591, 0.4842, 0.08393, 0.8709, 0.4069, 0.2259, 0.8851, 0.187, 0.06852, 0.98, 0.06848, -0.2273, 0.9714, 0.2767, -0.06004, 0.9591, 0.187, 0.06852, 0.98, -0.03918, -0.1066, 0.9935, 0.2767, -0.06004, 0.9591, 0.06848, -0.2273, 0.9714, 0.1263, -0.2905, 0.9485, 0.3355, -0.1454, 0.9308, 0.06588, 0.2292, 0.9711, 0.3012, 0.3871, 0.8715, 0.1516, 0.5711, 0.8067, -0.08519, 0.4134, 0.9066, -0.1668, 0.04156, 0.9851, 0.06588, 0.2292, 0.9711, -0.08519, 0.4134, 0.9066, -0.32, 0.2261, 0.9201, 0.01651, 0.7178, 0.6961, -0.231, 0.5721, 0.787, -0.08519, 0.4134, 0.9066, 0.1516, 0.5711, 0.8067, -0.05099, 0.7837, 0.619, -0.2994, 0.6431, 0.7048, -0.231, 0.5721, 0.787, 0.01651, 0.7178, 0.6961, -0.2994, 0.6431, 0.7048, -0.5245, 0.4417, 0.7279, -0.4557, 0.3742, 0.8076, -0.231, 0.5721, 0.787, 0.5206, 0.3312, 0.787, 0.2851, 0.5162, 0.8076, 0.1641, 0.3557, 0.9201, 0.391, 0.159, 0.9066, 0.4354, -0.2257, 0.8715, 0.2374, -0.02309, 0.9711, 0.1014, -0.1714, 0.98, 0.2962, -0.359, 0.8851, 0.2374, -0.02309, 0.9711, 0.01054, 0.1715, 0.9851, -0.1119, 0.01914, 0.9935, 0.1014, -0.1714, 0.98, 0.1706, -0.4609, 0.8709, -0.008714, -0.283, 0.9591, -0.08195, -0.3563, 0.9308, 0.1015, -0.5104, 0.8539, -0.008714, -0.283, 0.9591, 0.1706, -0.4609, 0.8709, 0.2962, -0.359, 0.8851, 0.1014, -0.1714, 0.98, -0.211, -0.1087, 0.9714, -0.008714, -0.283, 0.9591, 0.1014, -0.1714, 0.98, -0.1119, 0.01914, 0.9935, -0.008714, -0.283, 0.9591, -0.211, -0.1087, 0.9714, -0.2627, -0.177, 0.9485, -0.08195, -0.3563, 0.9308, 0.2374, -0.02309, 0.9711, 0.4354, -0.2257, 0.8715, 0.5892, -0.04525, 0.8067, 0.391, 0.159, 0.9066, 0.01054, 0.1715, 0.9851, 0.2374, -0.02309, 0.9711, 0.391, 0.159, 0.9066, 0.1641, 0.3557, 0.9201, 0.7088, 0.1143, 0.6961, 0.5206, 0.3312, 0.787, 0.391, 0.159, 0.9066, 0.5892, -0.04525, 0.8067, 0.7614, 0.1927, 0.619, 0.5779, 0.4113, 0.7048, 0.5206, 0.3312, 0.787, 0.7088, 0.1143, 0.6961, 0.5779, 0.4113, 0.7048, 0.3389, 0.5961, 0.7279, 0.2851, 0.5162, 0.8076, 0.5206, 0.3312, 0.787, 0.3785, -0.4873, 0.787, 0.5406, -0.2355, 0.8076, 0.3695, -0.1301, 0.9201, 0.1948, -0.3744, 0.9066, -0.184, -0.4546, 0.8715, -0.000788, -0.2385, 0.9711, -0.1611, -0.117, 0.98, -0.3298, -0.3284, 0.8851, -0.000788, -0.2385, 0.9711, 0.1718, 0.005547, 0.9851, 0.008594, 0.1132, 0.9935, -0.1611, -0.117, 0.98, -0.4429, -0.213, 0.8709, -0.2826, -0.01779, 0.9591, -0.3624, 0.04827, 0.9308, -0.4987, -0.1488, 0.8539, -0.2826, -0.01779, 0.9591, -0.4429, -0.213, 0.8709, -0.3298, -0.3284, 0.8851, -0.1611, -0.117, 0.98, -0.1279, 0.2, 0.9714, -0.2826, -0.01779, 0.9591, -0.1611, -0.117, 0.98, 0.008594, 0.1132, 0.9935, -0.2826, -0.01779, 0.9591, -0.1279, 0.2, 0.9714, -0.2008, 0.2449, 0.9485, -0.3624, 0.04827, 0.9308, -0.000788, -0.2385, 0.9711, -0.184, -0.4546, 0.8715, 0.01005, -0.5908, 0.8067, 0.1948, -0.3744, 0.9066, 0.1718, 0.005547, 0.9851, -0.000788, -0.2385, 0.9711, 0.1948, -0.3744, 0.9066, 0.3695, -0.1301, 0.9201, 0.1801, -0.695, 0.6961, 0.3785, -0.4873, 0.787, 0.1948, -0.3744, 0.9066, 0.01005, -0.5908, 0.8067, 0.263, -0.74, 0.619, 0.4636, -0.5369, 0.7048, 0.3785, -0.4873, 0.787, 0.1801, -0.695, 0.6961, 0.4636, -0.5369, 0.7048, 0.6251, -0.2817, 0.7279, 0.5406, -0.2355, 0.8076, 0.3785, -0.4873, 0.787, -0.521, -0.3306, 0.787, -0.2857, -0.5159, 0.8076, -0.1645, -0.3555, 0.9201, -0.3912, -0.1585, 0.9066, -0.4351, 0.2263, 0.8715, -0.2374, 0.02337, 0.9711, -0.1012, 0.1715, 0.98, -0.2957, 0.3594, 0.8851, -0.2374, 0.02337, 0.9711, -0.01074, -0.1715, 0.9851, 0.1119, -0.01928, 0.9935, -0.1012, 0.1715, 0.98, -0.1701, 0.4611, 0.8709, 0.009048, 0.283, 0.9591, 0.08237, 0.3562, 0.9308, -0.1009, 0.5105, 0.8539, 0.009048, 0.283, 0.9591, -0.1701, 0.4611, 0.8709, -0.2957, 0.3594, 0.8851, -0.1012, 0.1715, 0.98, 0.2112, 0.1084, 0.9714, 0.009048, 0.283, 0.9591, -0.1012, 0.1715, 0.98, 0.1119, -0.01928, 0.9935, 0.009048, 0.283, 0.9591, 0.2112, 0.1084, 0.9714, 0.2629, 0.1767, 0.9485, 0.08237, 0.3562, 0.9308, -0.2374, 0.02337, 0.9711, -0.4351, 0.2263, 0.8715, -0.5891, 0.04595, 0.8067, -0.3912, -0.1585, 0.9066, -0.01074, -0.1715, 0.9851, -0.2374, 0.02337, 0.9711, -0.3912, -0.1585, 0.9066, -0.1645, -0.3555, 0.9201, -0.7089, -0.1135, 0.6961, -0.521, -0.3306, 0.787, -0.3912, -0.1585, 0.9066, -0.5891, 0.04595, 0.8067, -0.7616, -0.1918, 0.619, -0.5784, -0.4106, 0.7048, -0.521, -0.3306, 0.787, -0.7089, -0.1135, 0.6961, -0.5784, -0.4106, 0.7048, -0.3396, -0.5957, 0.7279, -0.2857, -0.5159, 0.8076, -0.521, -0.3306, 0.787, 0.7076, 0.6722, 0.2178, 0.9977, 0.002336, 0.06835, 0.9993, 0.03525, -0.01537, 0.6615, 0.7349, 0.1493])] * 3)])

# ---- objects
ob_palmtree_5 = bpy.data.objects.new('PalmTree_5', me_cube_010)

# ---- transforms, parenting, visibility, modifiers, constraints
ob_palmtree_5.location = (0.0, 0.0, 0.0)
ob_palmtree_5.color = (0.8, 0.8, 0.8, 1.0)
ob_palmtree_5.lineart.crease_threshold = 0.0

# ---- collection membership
col_collection_1.objects.link(ob_palmtree_5)

# ---- scene / render settings (as saved in the file)
scene.frame_start = 1; scene.frame_end = 250; scene.frame_set(0)
scene.render.engine = 'CYCLES'
scene.render.resolution_x = 1000
scene.render.resolution_y = 1000
scene.render.dither_intensity = 0.0
scene.cycles.samples = 200
scene.cycles.sampling_pattern = 'TABULATED_SOBOL'
scene.cycles.light_sampling_threshold = 0.0
scene.cycles.use_adaptive_sampling = False
scene.cycles.use_light_tree = False
scene.cycles.caustics_reflective = False
scene.cycles.caustics_refractive = False
scene.cycles.blur_glossy = 0.0
scene.cycles.max_bounces = 2
scene.cycles.pixel_filter_type = 'GAUSSIAN'
scene.cycles.sample_clamp_indirect = 0.0
scene.view_settings.view_transform = 'Standard'
bpy.context.view_layer.update()

# ---- added for rendering (the .blend has no active camera): camera
cam_auto = bpy.data.cameras.new('AutoCamera')
cam_auto.lens = 50.0
cam_auto.sensor_width = 36.0
cam_auto.clip_end = 1000.0
ob_auto_camera = bpy.data.objects.new('AutoCamera', cam_auto)
scene.collection.objects.link(ob_auto_camera)
ob_auto_camera.location = (4.84281, -6.11716, 4.84528)
ob_auto_camera.rotation_euler = (1.09748, -7.21219e-08, 0.694738)
scene.camera = ob_auto_camera
bpy.context.view_layer.update()
